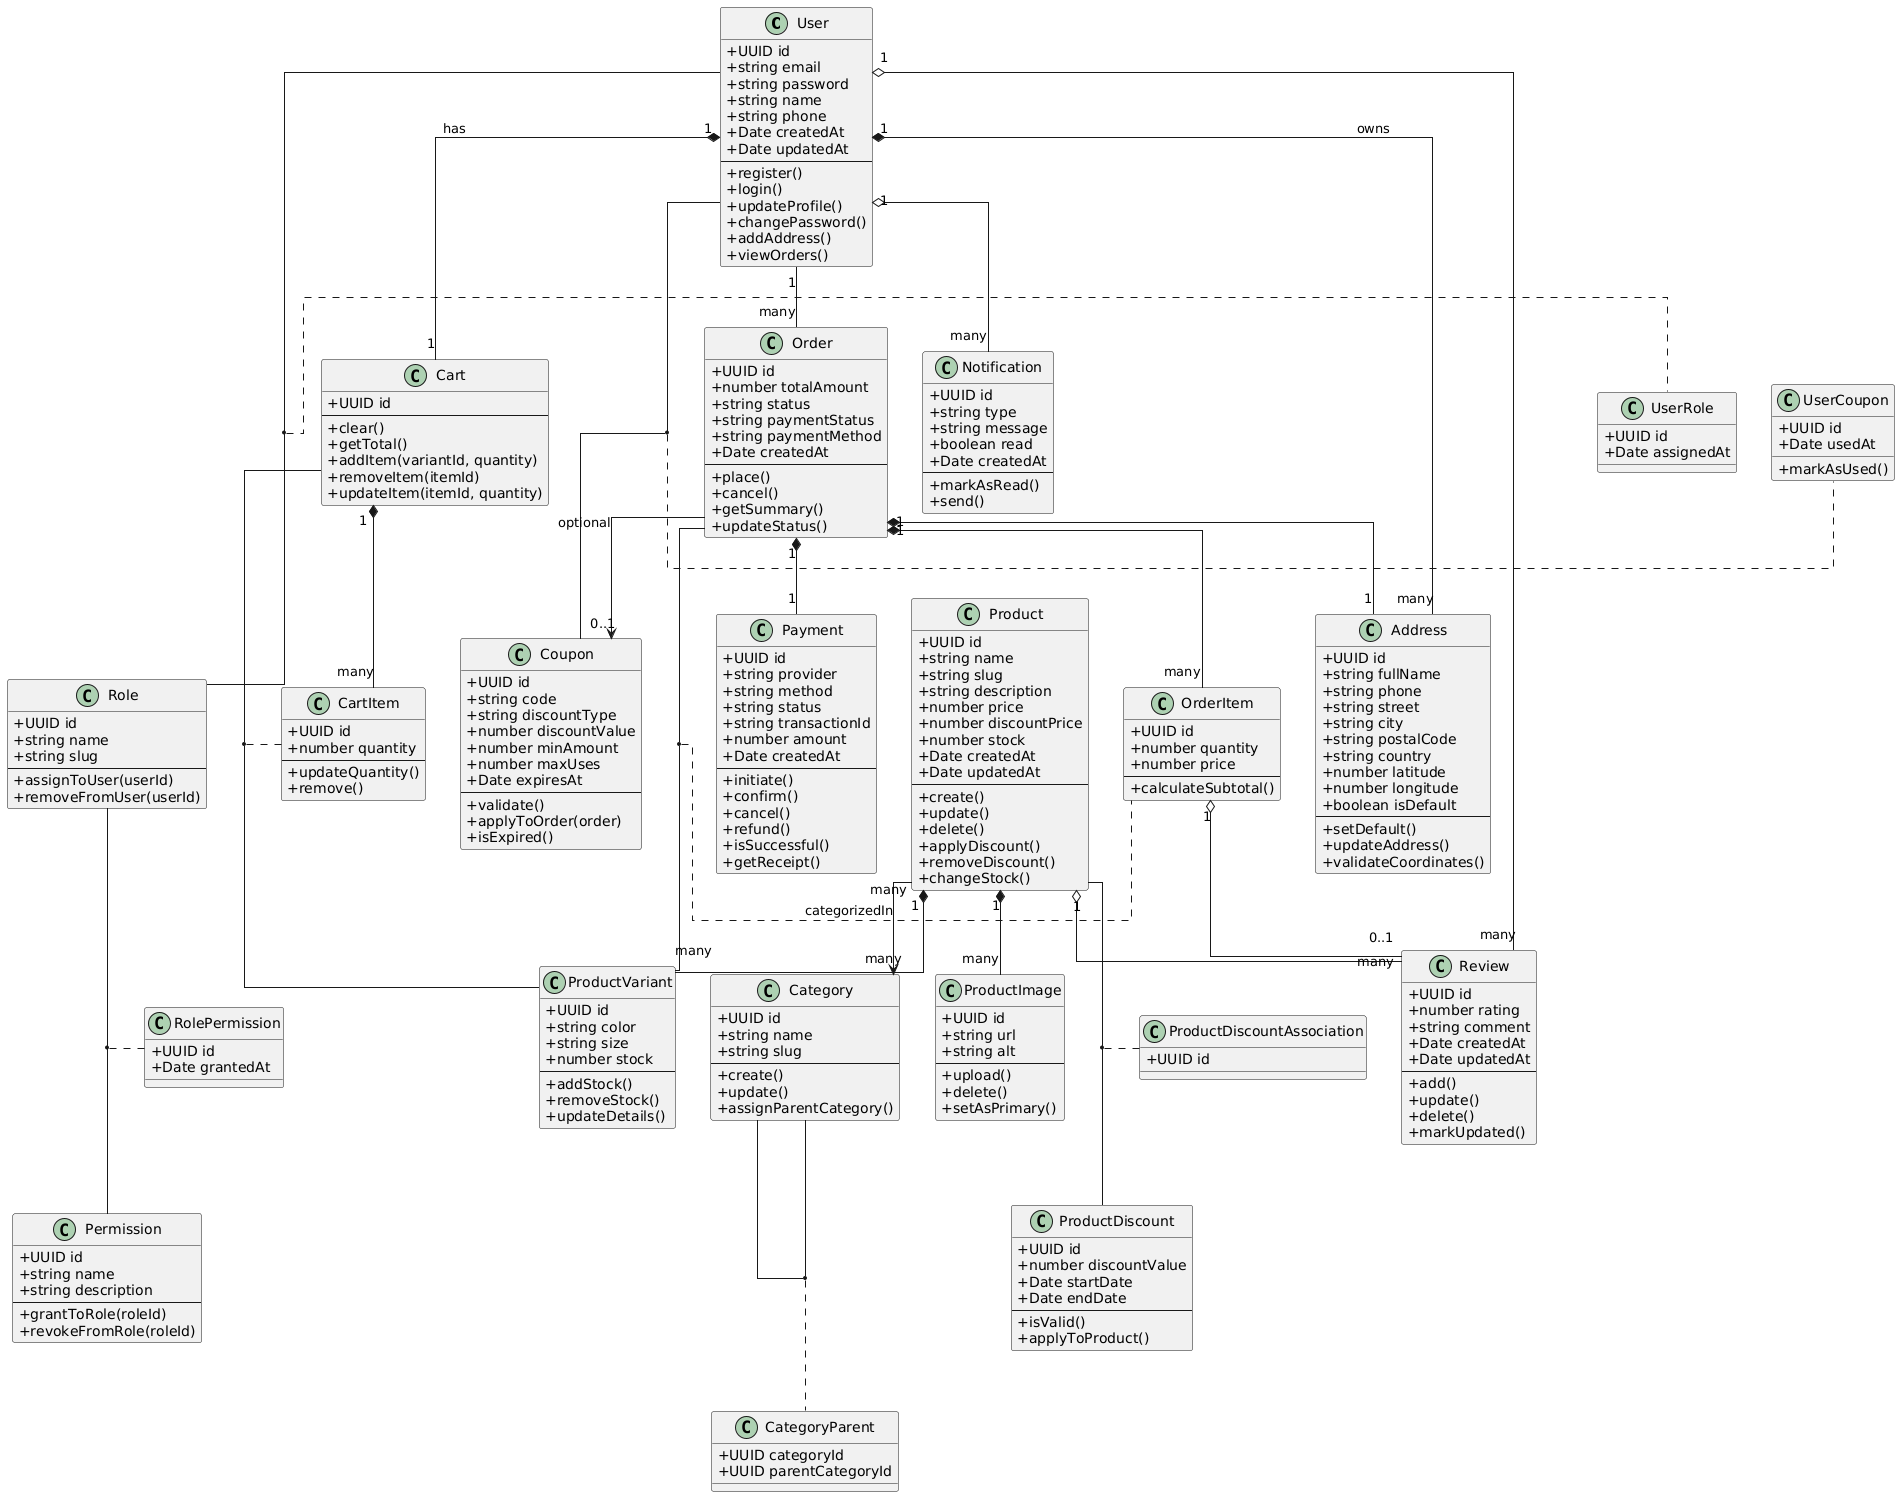

The diagram above was rendered by PlantUML. Its source (embedded in the PNG):
@startuml
skinparam classAttributeIconSize 0
skinparam linetype ortho

' ===== CLASES PRINCIPALES =====

class User {
  +UUID id
  +string email
  +string password
  +string name
  +string phone
  +Date createdAt
  +Date updatedAt
  --
  +register()
  +login()
  +updateProfile()
  +changePassword()
  +addAddress()
  +viewOrders()
}

class Role {
  +UUID id
  +string name
  +string slug
  --
  +assignToUser(userId)
  +removeFromUser(userId)
}

class Permission {
  +UUID id
  +string name
  +string description
  --
  +grantToRole(roleId)
  +revokeFromRole(roleId)
}

class Address {
  +UUID id
  +string fullName
  +string phone
  +string street
  +string city
  +string postalCode
  +string country
  +number latitude
  +number longitude
  +boolean isDefault
  --
  +setDefault()
  +updateAddress()
  +validateCoordinates()
}

class Category {
  +UUID id
  +string name
  +string slug
  --
  +create()
  +update()
  +assignParentCategory()
}

class CategoryParent {
  +UUID categoryId
  +UUID parentCategoryId
}

class Product {
  +UUID id
  +string name
  +string slug
  +string description
  +number price
  +number discountPrice
  +number stock
  +Date createdAt
  +Date updatedAt
  --
  +create()
  +update()
  +delete()
  +applyDiscount()
  +removeDiscount()
  +changeStock()
}

class ProductVariant {
  +UUID id
  +string color
  +string size
  +number stock
  --
  +addStock()
  +removeStock()
  +updateDetails()
}

class ProductImage {
  +UUID id
  +string url
  +string alt
  --
  +upload()
  +delete()
  +setAsPrimary()
}

class Review {
  +UUID id
  +number rating
  +string comment
  +Date createdAt
  +Date updatedAt
  --
  +add()
  +update()
  +delete()
  +markUpdated()
}

class Cart {
  +UUID id
  --
  +clear()
  +getTotal()
  +addItem(variantId, quantity)
  +removeItem(itemId)
  +updateItem(itemId, quantity)
}

class CartItem {
  +UUID id
  +number quantity
  --
  +updateQuantity()
  +remove()
}

class Order {
  +UUID id
  +number totalAmount
  +string status
  +string paymentStatus
  +string paymentMethod
  +Date createdAt
  --
  +place()
  +cancel()
  +getSummary()
  +updateStatus()
}

class OrderItem {
  +UUID id
  +number quantity
  +number price
  --
  +calculateSubtotal()
}

class Payment {
  +UUID id
  +string provider
  +string method
  +string status
  +string transactionId
  +number amount
  +Date createdAt
  --
  +initiate()
  +confirm()
  +cancel()
  +refund()
  +isSuccessful()
  +getReceipt()
}

class Coupon {
  +UUID id
  +string code
  +string discountType
  +number discountValue
  +number minAmount
  +number maxUses
  +Date expiresAt
  --
  +validate()
  +applyToOrder(order)
  +isExpired()
}

class Notification {
  +UUID id
  +string type
  +string message
  +boolean read
  +Date createdAt
  --
  +markAsRead()
  +send()
}

class ProductDiscount {
  +UUID id
  +number discountValue
  +Date startDate
  +Date endDate
  --
  +isValid()
  +applyToProduct()
}

' ===== CLASES DE ASOCIACIÓN =====

(User, Role) .. UserRole
class UserRole {
  +UUID id
  +Date assignedAt
}

(Role, Permission) .. RolePermission
class RolePermission {
  +UUID id
  +Date grantedAt
}

(User, Coupon) .. UserCoupon
class UserCoupon {
  +UUID id
  +Date usedAt
  +markAsUsed()
}

(Cart, ProductVariant) .. CartItem

(Order, ProductVariant) .. OrderItem

(Product, ProductDiscount) .. ProductDiscountAssociation
class ProductDiscountAssociation {
  +UUID id
}

(Category, Category) .. CategoryParent

' ===== RELACIONES COMPOSICIÓN Y AGREGACIÓN =====

User "1" *-- "many" Address : owns
User "1" *-- "1" Cart : has
User "1" o-- "many" Review
User "1" o-- "many" Notification
User "1" -- "many" Order

Cart "1" *-- "many" CartItem
Product "1" *-- "many" ProductVariant
Product "1" *-- "many" ProductImage
Product "1" o-- "many" Review
Product "many" --> "many" Category : categorizedIn

Order "1" *-- "many" OrderItem
Order "1" *-- "1" Address
Order "1" *-- "1" Payment
Order --> "0..1" Coupon : optional

OrderItem "1" o-- "0..1" Review
@enduml